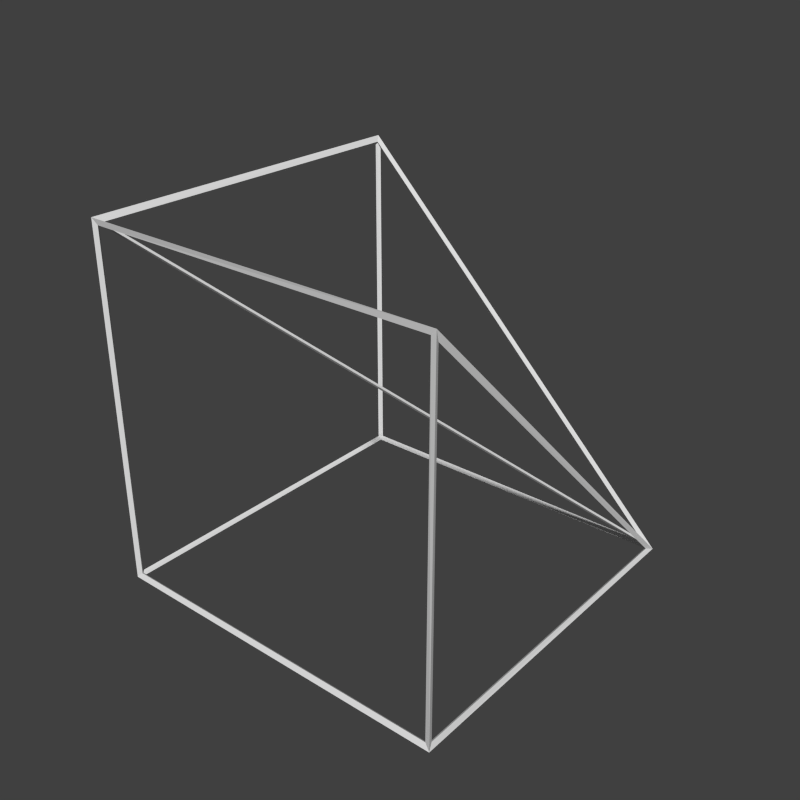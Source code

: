 # Source: slantCornerIn.blend  (saved by Blender 2.71.0; exported with 4.5.12 LTS)
import bpy
from mathutils import Matrix  # noqa: F401  (used for matrix-valued properties, if any)

bpy.ops.wm.read_factory_settings(use_empty=True)
scene = bpy.context.scene
scene.name = 'Scene'

# ---- collections
col_collection_1 = bpy.data.collections.new('Collection 1'); scene.collection.children.link(col_collection_1)

# ---- materials (node trees are filled in below, after node groups)
mat_material = bpy.data.materials.new('Material')
mat_material.alpha_threshold = 0.0
mat_material.use_transparent_shadow = False
mat_material.roughness = 0.5
mat_material.specular_intensity = 0.0
mat_material.line_color = (0.0, 0.0, 0.0, 1.0)

# ---- material node trees

# ---- world
world_world = bpy.data.worlds.new('World'); scene.world = world_world
world_world.color = (0.05088, 0.05088, 0.05088)
world_world.use_sun_shadow = False
world_world.sun_shadow_jitter_overblur = 0.0
world_world.cycles.sampling_method = 'MANUAL'
world_world.cycles.sample_map_resolution = 256

# ---- meshes
me_cube = bpy.data.meshes.new('Cube')
me_cube.from_pydata([(0.5, 0.5, -0.5), (0.5, -0.5, -0.5), (-0.5, -0.5, -0.5), (-0.5, 0.5, -0.5), (0.5, -0.5, 0.5), (-0.5, -0.5, 0.5), (-0.5, 0.5, 0.5)], [], [(0, 1, 2, 3), (2, 1, 4, 5), (3, 2, 5, 6), (0, 6, 5), (0, 4, 1), (4, 0, 5), (6, 0, 3)])
_uv = me_cube.uv_layers.new(name='UVMap')
_uv.uv.foreach_set('vector', [1.0, 1.0, 1.0, 5.96e-08, -5.96e-08, 1.788e-07, 2.384e-07, 1.0, -5.96e-08, 5.96e-08, 1.0, 5.96e-08, 1.0, 1.0, -1.788e-07, 1.0, 1.0, 5.96e-08, 1.788e-07, 5.96e-08, 1.788e-07, 1.0, 1.0, 1.0, 1.0, 1.0, 5.96e-08, 1.0, -1.788e-07, 1.788e-07, 1.0, 5.96e-08, -2.98e-07, 1.0, 5.96e-08, 5.96e-08, 1.0, -2.98e-07, 1.0, 1.0, -1.788e-07, 1.788e-07, 5.96e-08, 1.0, 1.0, 5.96e-08, 2.384e-07, 5.96e-08])
me_cube.materials.append(mat_material)
me_cube.use_remesh_preserve_volume = False
me_cube.use_remesh_preserve_attributes = False
me_cube.use_mirror_vertex_groups = False
me_cube.update()
me_cube_001 = bpy.data.meshes.new('Cube.001')
me_cube_001.from_pydata([(0.4934, 0.4934, -0.4962), (0.5066, 0.5066, -0.5038), (0.4942, -0.4942, -0.4942), (0.5058, -0.5058, -0.5058), (-0.4942, -0.4942, -0.4942), (-0.5058, -0.5058, -0.5058), (-0.4942, 0.4942, -0.4942), (-0.5058, 0.5058, -0.5058), (0.4945, -0.4968, 0.4923), (0.5055, -0.5032, 0.5077), (-0.4952, -0.4952, 0.4927), (-0.5048, -0.5048, 0.5073), (-0.4968, 0.4945, 0.4923), (-0.5032, 0.5055, 0.5077), (0.49, 0.49, -0.5), (0.49, -0.49, -0.5), (-0.49, -0.49, -0.5), (-0.49, 0.49, -0.5), (-0.49, -0.5, -0.49), (0.49, -0.5, -0.49), (0.49, -0.5, 0.49), (-0.49, -0.5, 0.49), (-0.5, 0.49, -0.49), (-0.5, -0.49, -0.49), (-0.5, -0.49, 0.49), (-0.5, 0.49, 0.49), (0.4778, 0.49, -0.4778), (-0.4929, 0.49, 0.4929), (-0.4929, -0.4807, 0.4929), (0.5, 0.4759, -0.49), (0.5, -0.49, 0.4759), (0.5, -0.49, -0.49), (0.49, -0.4929, 0.4929), (0.49, 0.4778, -0.4778), (-0.4807, -0.4929, 0.4929), (-0.49, 0.5, 0.4759), (0.4759, 0.5, -0.49), (-0.49, 0.5, -0.49)], [], [(14, 15, 2, 0), (15, 14, 1, 3), (15, 16, 4, 2), (16, 15, 3, 5), (16, 17, 6, 4), (17, 16, 5, 7), (17, 14, 0, 6), (14, 17, 7, 1), (18, 19, 2, 4), (19, 18, 5, 3), (19, 20, 8, 2), (20, 19, 3, 9), (20, 21, 10, 8), (21, 20, 9, 11), (21, 18, 4, 10), (18, 21, 11, 5), (22, 23, 4, 6), (23, 22, 7, 5), (23, 24, 10, 4), (24, 23, 5, 11), (24, 25, 12, 10), (25, 24, 11, 13), (25, 22, 6, 12), (22, 25, 13, 7), (26, 27, 12, 0), (27, 26, 1, 13), (27, 28, 10, 12), (28, 27, 13, 11), (28, 26, 0, 10), (26, 28, 11, 1), (29, 30, 8, 0), (30, 29, 1, 9), (30, 31, 2, 8), (31, 30, 9, 3), (31, 29, 0, 2), (29, 31, 3, 1), (32, 33, 0, 8), (33, 32, 9, 1), (33, 34, 10, 0), (34, 33, 1, 11), (34, 32, 8, 10), (32, 34, 11, 9), (35, 36, 0, 12), (36, 35, 13, 1), (36, 37, 6, 0), (37, 36, 1, 7), (37, 35, 12, 6), (35, 37, 7, 13)])
_uv = me_cube_001.uv_layers.new(name='UVMap')
_uv.uv.foreach_set('vector', [1.0, 1.0, 1.0, 5.96e-08, 1.0, 5.96e-08, 1.0, 1.0, 1.0, 5.96e-08, 1.0, 1.0, 1.0, 1.0, 1.0, 5.96e-08, 1.0, 5.96e-08, -5.96e-08, 1.788e-07, -5.96e-08, 1.788e-07, 1.0, 5.96e-08, -5.96e-08, 1.788e-07, 1.0, 5.96e-08, 1.0, 5.96e-08, -5.96e-08, 1.788e-07, -5.96e-08, 1.788e-07, 2.384e-07, 1.0, 2.384e-07, 1.0, -5.96e-08, 1.788e-07, 2.384e-07, 1.0, -5.96e-08, 1.788e-07, -5.96e-08, 1.788e-07, 2.384e-07, 1.0, 2.384e-07, 1.0, 1.0, 1.0, 1.0, 1.0, 2.384e-07, 1.0, 1.0, 1.0, 2.384e-07, 1.0, 2.384e-07, 1.0, 1.0, 1.0, -5.96e-08, 5.96e-08, 1.0, 5.96e-08, 1.0, 5.96e-08, -5.96e-08, 5.96e-08, 1.0, 5.96e-08, -5.96e-08, 5.96e-08, -5.96e-08, 5.96e-08, 1.0, 5.96e-08, 1.0, 5.96e-08, 1.0, 1.0, 1.0, 1.0, 1.0, 5.96e-08, 1.0, 1.0, 1.0, 5.96e-08, 1.0, 5.96e-08, 1.0, 1.0, 1.0, 1.0, -1.788e-07, 1.0, -1.788e-07, 1.0, 1.0, 1.0, -1.788e-07, 1.0, 1.0, 1.0, 1.0, 1.0, -1.788e-07, 1.0, -1.788e-07, 1.0, -5.96e-08, 5.96e-08, -5.96e-08, 5.96e-08, -1.788e-07, 1.0, -5.96e-08, 5.96e-08, -1.788e-07, 1.0, -1.788e-07, 1.0, -5.96e-08, 5.96e-08, 1.0, 5.96e-08, 1.788e-07, 5.96e-08, 1.788e-07, 5.96e-08, 1.0, 5.96e-08, 1.788e-07, 5.96e-08, 1.0, 5.96e-08, 1.0, 5.96e-08, 1.788e-07, 5.96e-08, 1.788e-07, 5.96e-08, 1.788e-07, 1.0, 1.788e-07, 1.0, 1.788e-07, 5.96e-08, 1.788e-07, 1.0, 1.788e-07, 5.96e-08, 1.788e-07, 5.96e-08, 1.788e-07, 1.0, 1.788e-07, 1.0, 1.0, 1.0, 1.0, 1.0, 1.788e-07, 1.0, 1.0, 1.0, 1.788e-07, 1.0, 1.788e-07, 1.0, 1.0, 1.0, 1.0, 1.0, 1.0, 5.96e-08, 1.0, 5.96e-08, 1.0, 1.0, 1.0, 5.96e-08, 1.0, 1.0, 1.0, 1.0, 1.0, 5.96e-08, 1.0, 1.0, 5.96e-08, 1.0, 5.96e-08, 1.0, 1.0, 1.0, 5.96e-08, 1.0, 1.0, 1.0, 1.0, 1.0, 5.96e-08, 1.0, 5.96e-08, 1.0, -1.788e-07, 1.788e-07, -1.788e-07, 1.788e-07, 5.96e-08, 1.0, -1.788e-07, 1.788e-07, 5.96e-08, 1.0, 5.96e-08, 1.0, -1.788e-07, 1.788e-07, -1.788e-07, 1.788e-07, 1.0, 1.0, 1.0, 1.0, -1.788e-07, 1.788e-07, 1.0, 1.0, -1.788e-07, 1.788e-07, -1.788e-07, 1.788e-07, 1.0, 1.0, 1.0, 5.96e-08, -2.98e-07, 1.0, -2.98e-07, 1.0, 1.0, 5.96e-08, -2.98e-07, 1.0, 1.0, 5.96e-08, 1.0, 5.96e-08, -2.98e-07, 1.0, -2.98e-07, 1.0, 5.96e-08, 5.96e-08, 5.96e-08, 5.96e-08, -2.98e-07, 1.0, 5.96e-08, 5.96e-08, -2.98e-07, 1.0, -2.98e-07, 1.0, 5.96e-08, 5.96e-08, 5.96e-08, 5.96e-08, 1.0, 5.96e-08, 1.0, 5.96e-08, 5.96e-08, 5.96e-08, 1.0, 5.96e-08, 5.96e-08, 5.96e-08, 5.96e-08, 5.96e-08, 1.0, 5.96e-08, 1.0, -2.98e-07, 1.0, 1.0, 1.0, 1.0, 1.0, -2.98e-07, 1.0, 1.0, 1.0, -2.98e-07, 1.0, -2.98e-07, 1.0, 1.0, 1.0, 1.0, -1.788e-07, 1.788e-07, -1.788e-07, 1.788e-07, 1.0, 1.0, -1.788e-07, 1.788e-07, 1.0, 1.0, 1.0, 1.0, -1.788e-07, 1.788e-07, -1.788e-07, 1.788e-07, 1.0, -2.98e-07, 1.0, -2.98e-07, -1.788e-07, 1.788e-07, 1.0, -2.98e-07, -1.788e-07, 1.788e-07, -1.788e-07, 1.788e-07, 1.0, -2.98e-07, 5.96e-08, 1.0, 1.0, 5.96e-08, 1.0, 5.96e-08, 5.96e-08, 1.0, 1.0, 5.96e-08, 5.96e-08, 1.0, 5.96e-08, 1.0, 1.0, 5.96e-08, 1.0, 5.96e-08, 2.384e-07, 5.96e-08, 2.384e-07, 5.96e-08, 1.0, 5.96e-08, 2.384e-07, 5.96e-08, 1.0, 5.96e-08, 1.0, 5.96e-08, 2.384e-07, 5.96e-08, 2.384e-07, 5.96e-08, 5.96e-08, 1.0, 5.96e-08, 1.0, 2.384e-07, 5.96e-08, 5.96e-08, 1.0, 2.384e-07, 5.96e-08, 2.384e-07, 5.96e-08, 5.96e-08, 1.0])
me_cube_001.materials.append(mat_material)
me_cube_001.use_remesh_preserve_volume = False
me_cube_001.use_remesh_preserve_attributes = False
me_cube_001.use_mirror_vertex_groups = False
me_cube_001.update()

# ---- objects
ob_shape = bpy.data.objects.new('Shape', me_cube)
ob_wireframe = bpy.data.objects.new('WireFrame', me_cube_001)
ob_camera = bpy.data.objects.new('Camera', None)

# ---- transforms, parenting, visibility, modifiers, constraints
ob_shape.location = (0.0, 0.0, 0.0)
ob_shape.lock_rotations_4d = False
ob_shape.empty_display_type = 'ARROWS'
ob_shape.hide_render = True
ob_shape.lineart.crease_threshold = 0.0
ob_wireframe.location = (0.0, 0.0, 0.0)
ob_wireframe.lock_rotations_4d = False
ob_wireframe.empty_display_type = 'ARROWS'
ob_wireframe.lineart.crease_threshold = 0.0
ob_camera.location = (0.0, 0.0, 0.0)

# ---- collection membership
col_collection_1.objects.link(ob_shape)
col_collection_1.objects.link(ob_wireframe)
col_collection_1.objects.link(ob_camera)

# ---- scene / render settings (as saved in the file)
scene.camera = ob_camera
scene.frame_start = 1; scene.frame_end = 250; scene.frame_set(1)
scene.render.engine = 'BLENDER_EEVEE_NEXT'
scene.render.resolution_x = 128
scene.render.resolution_y = 128
scene.render.dither_intensity = 0.0
scene.render.film_transparent = True
scene.cycles.use_denoising = False
scene.cycles.samples = 10
scene.cycles.sampling_pattern = 'TABULATED_SOBOL'
scene.cycles.light_sampling_threshold = 0.0
scene.cycles.use_adaptive_sampling = False
scene.cycles.use_light_tree = False
scene.cycles.blur_glossy = 0.0
scene.cycles.volume_bounces = 1
scene.cycles.pixel_filter_type = 'GAUSSIAN'
scene.cycles.sample_clamp_indirect = 0.0
scene.view_settings.view_transform = 'Standard'
bpy.context.view_layer.update()

# ---- added for rendering (the .blend has no active camera and no usable light): camera, sun
cam_auto = bpy.data.cameras.new('AutoCamera')
cam_auto.lens = 50.0
cam_auto.sensor_width = 36.0
cam_auto.clip_end = 1000.0
ob_auto_camera = bpy.data.objects.new('AutoCamera', cam_auto)
scene.collection.objects.link(ob_auto_camera)
ob_auto_camera.location = (1.62331, -1.94711, 1.29932)
ob_auto_camera.rotation_euler = (1.09748, -7.21219e-08, 0.694738)
scene.camera = ob_auto_camera
light_auto_sun = bpy.data.lights.new('AutoSun', 'SUN')
light_auto_sun.energy = 3.0
light_auto_sun.angle = 0.0523599
ob_auto_sun = bpy.data.objects.new('AutoSun', light_auto_sun)
scene.collection.objects.link(ob_auto_sun)
ob_auto_sun.rotation_euler = (0.872665, 0.174533, 0.523599)
bpy.context.view_layer.update()
